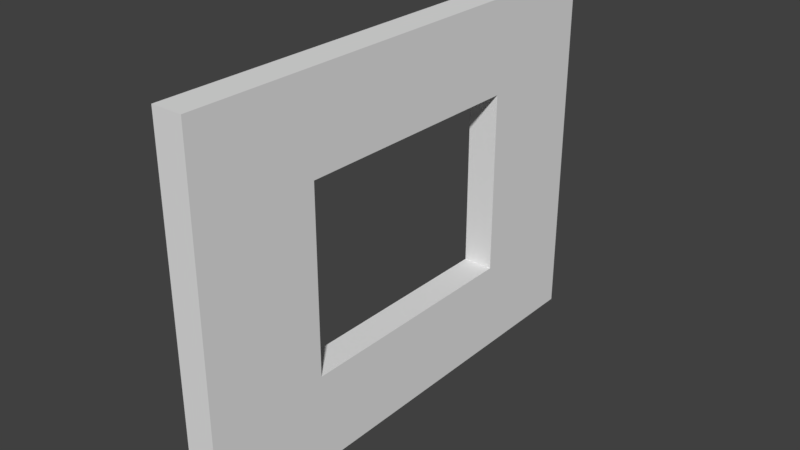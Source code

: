 # Source: SM_Wall_4x3x0.25.blend  (saved by Blender 2.78.0; exported with 4.5.12 LTS)
import bpy
from mathutils import Matrix  # noqa: F401  (used for matrix-valued properties, if any)

bpy.ops.wm.read_factory_settings(use_empty=True)
scene = bpy.context.scene
scene.name = 'Scene'

# ---- collections
col_collection_1 = bpy.data.collections.new('Collection 1'); scene.collection.children.link(col_collection_1)

# ---- world
world_world = bpy.data.worlds.new('World'); scene.world = world_world
world_world.color = (0.05088, 0.05088, 0.05088)
world_world.use_sun_shadow = False
world_world.sun_shadow_jitter_overblur = 0.0
world_world.cycles.sampling_method = 'MANUAL'

# ---- meshes
me_vert = bpy.data.meshes.new('Vert')
me_vert.from_pydata([(0.0, 0.0, 0.0), (0.0, 4.0, 0.0), (0.0, 4.0, 3.0), (0.0, 0.0, 3.0), (0.0, 2.0, 0.0), (0.0, 4.0, 1.5), (0.0, 2.0, 3.0), (0.0, 0.0, 1.5), (0.25, 3.0, 0.0), (0.0, 3.0, 0.0), (0.0, 4.0, 2.25), (0.0, 1.0, 3.0), (0.0, 0.0, 2.25), (0.0, 1.0, 0.0), (0.0, 4.0, 0.75), (0.0, 3.0, 3.0), (0.0, 0.0, 0.75), (0.0, 1.0, 1.5), (0.0, 3.0, 1.5), (0.0, 2.0, 0.75), (0.0, 2.0, 2.25), (0.0, 3.0, 2.25), (0.0, 3.0, 0.75), (0.0, 1.0, 0.75), (0.0, 1.0, 2.25), (0.25, 4.0, 0.0), (0.25, 4.0, 2.25), (0.25, 4.0, 3.0), (0.25, 1.0, 3.0), (0.25, 0.0, 3.0), (0.25, 0.0, 2.25), (0.25, 1.0, 0.0), (0.25, 2.0, 0.0), (0.25, 4.0, 0.75), (0.25, 4.0, 1.5), (0.25, 3.0, 3.0), (0.25, 2.0, 3.0), (0.25, 0.0, 0.75), (0.25, 0.0, 1.5), (0.25, 1.0, 1.5), (0.25, 2.0, 0.75), (0.25, 0.0, 0.0), (0.25, 3.0, 1.5), (0.25, 2.0, 2.25), (0.25, 3.0, 2.25), (0.25, 3.0, 0.75), (0.25, 1.0, 0.75), (0.25, 1.0, 2.25)], [], [(24, 12, 3, 11), (23, 16, 7, 17), (34, 26, 44, 42), (21, 20, 6, 15), (44, 35, 36, 43), (5, 18, 21, 10), (10, 21, 15, 2), (9, 4, 19, 22), (1, 9, 22, 14), (14, 22, 18, 5), (13, 0, 16, 23), (4, 13, 23, 19), (46, 39, 38, 37), (17, 7, 12, 24), (47, 28, 29, 30), (20, 24, 11, 6), (26, 27, 35, 44), (8, 45, 40, 32), (25, 33, 45, 8), (33, 34, 42, 45), (31, 46, 37, 41), (32, 40, 46, 31), (39, 47, 30, 38), (43, 36, 28, 47), (13, 4, 32, 31), (16, 0, 41, 37), (4, 9, 8, 32), (14, 5, 34, 33), (23, 17, 39, 46), (5, 10, 26, 34), (22, 19, 40, 45), (15, 6, 36, 35), (6, 11, 28, 36), (7, 16, 37, 38), (24, 20, 43, 47), (9, 1, 25, 8), (12, 7, 38, 30), (17, 24, 47, 39), (10, 2, 27, 26), (0, 13, 31, 41), (18, 22, 45, 42), (20, 21, 44, 43), (11, 3, 29, 28), (1, 14, 33, 25), (3, 12, 30, 29), (2, 15, 35, 27), (19, 23, 46, 40), (21, 18, 42, 44)])
me_vert.use_remesh_preserve_volume = False
me_vert.use_remesh_preserve_attributes = False
me_vert.use_mirror_vertex_groups = False
me_vert.update()

# ---- objects
ob_sm_wall_4x3x0_25 = bpy.data.objects.new('SM_Wall_4x3x0.25', me_vert)

# ---- transforms, parenting, visibility, modifiers, constraints
ob_sm_wall_4x3x0_25.location = (0.004772, 0.002612, -0.006643)
ob_sm_wall_4x3x0_25.lineart.crease_threshold = 0.0

# ---- collection membership
col_collection_1.objects.link(ob_sm_wall_4x3x0_25)

# ---- scene / render settings (as saved in the file)
scene.frame_start = 1; scene.frame_end = 250; scene.frame_set(1)
scene.render.engine = 'BLENDER_EEVEE_NEXT'
scene.render.resolution_percentage = 50
scene.render.dither_intensity = 0.0
scene.cycles.use_denoising = False
scene.cycles.samples = 128
scene.cycles.sampling_pattern = 'TABULATED_SOBOL'
scene.cycles.light_sampling_threshold = 0.0
scene.cycles.use_adaptive_sampling = False
scene.cycles.use_light_tree = False
scene.cycles.blur_glossy = 0.0
scene.cycles.sample_clamp_indirect = 0.0
scene.view_settings.view_transform = 'Standard'
bpy.context.view_layer.update()

# ---- added for rendering (the .blend has no active camera and no usable light): camera, sun
cam_auto = bpy.data.cameras.new('AutoCamera')
cam_auto.lens = 50.0
cam_auto.sensor_width = 36.0
cam_auto.clip_end = 1000.0
ob_auto_camera = bpy.data.objects.new('AutoCamera', cam_auto)
scene.collection.objects.link(ob_auto_camera)
ob_auto_camera.location = (4.76167, -3.55567, 5.19888)
ob_auto_camera.rotation_euler = (1.09748, -7.21219e-08, 0.694738)
scene.camera = ob_auto_camera
light_auto_sun = bpy.data.lights.new('AutoSun', 'SUN')
light_auto_sun.energy = 3.0
light_auto_sun.angle = 0.0523599
ob_auto_sun = bpy.data.objects.new('AutoSun', light_auto_sun)
scene.collection.objects.link(ob_auto_sun)
ob_auto_sun.rotation_euler = (0.872665, 0.174533, 0.523599)
bpy.context.view_layer.update()
